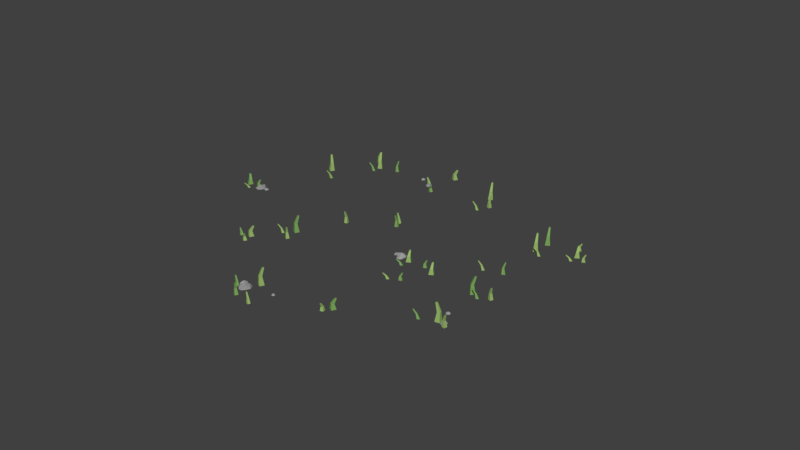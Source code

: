 # Source: Grass_001_CameronChristianson.blend  (saved by Blender 2.79.0; exported with 4.5.12 LTS)
import bpy
from mathutils import Matrix  # noqa: F401  (used for matrix-valued properties, if any)

bpy.ops.wm.read_factory_settings(use_empty=True)
scene = bpy.context.scene
scene.name = 'Scene'

# ---- collections
col_collection_1 = bpy.data.collections.new('Collection 1'); scene.collection.children.link(col_collection_1)

# ---- materials (node trees are filled in below, after node groups)
mat_grass_001 = bpy.data.materials.new('Grass_001')
mat_grass_001.alpha_threshold = 0.0
mat_grass_001.use_transparent_shadow = False
mat_grass_001.diffuse_color = (0.3072, 0.4672, 0.1417, 1.0)
mat_grass_001.specular_color = (0.5222, 1.0, 0.5034)
mat_grass_001.roughness = 0.5
mat_grass_001.specular_intensity = 0.04067
mat_grass_002 = bpy.data.materials.new('Grass_002')
mat_grass_002.alpha_threshold = 0.0
mat_grass_002.use_transparent_shadow = False
mat_grass_002.diffuse_color = (0.1933, 0.3758, 0.1045, 1.0)
mat_grass_002.specular_color = (0.5222, 1.0, 0.5034)
mat_grass_002.roughness = 0.5
mat_grass_002.specular_intensity = 0.04067
mat_rock1 = bpy.data.materials.new('Rock1')
mat_rock1.alpha_threshold = 0.0
mat_rock1.use_transparent_shadow = False
mat_rock1.diffuse_color = (0.3343, 0.3343, 0.3343, 1.0)
mat_rock1.roughness = 0.5
mat_rock1.specular_intensity = 0.1077
mat_rock2 = bpy.data.materials.new('Rock2')
mat_rock2.alpha_threshold = 0.0
mat_rock2.use_transparent_shadow = False
mat_rock2.diffuse_color = (0.2738, 0.2738, 0.2738, 1.0)
mat_rock2.roughness = 0.5
mat_rock2.specular_intensity = 0.2081

# ---- material node trees

# ---- world
world_world = bpy.data.worlds.new('World'); scene.world = world_world
world_world.color = (0.05088, 0.05088, 0.05088)
world_world.use_sun_shadow = False
world_world.sun_shadow_jitter_overblur = 0.0
world_world.cycles.sampling_method = 'MANUAL'

# ---- meshes
me_cube_011 = bpy.data.meshes.new('Cube.011')
me_cube_011.from_pydata([(17.16, -15.81, -2.741), (17.07, -15.93, -1.08e-07), (17.16, -15.33, -2.741), (17.07, -15.11, -1.08e-07), (17.64, -15.81, -2.741), (17.9, -15.93, -1.08e-07), (17.64, -15.33, -2.741), (17.9, -15.11, -1.08e-07), (17.73, -15.54, -5.216), (17.73, -15.82, -5.216), (18.01, -15.54, -5.216), (18.01, -15.82, -5.216), (4.641, 7.12, -1.942), (4.724, 7.186, 1.047e-07), (4.549, 6.789, -1.942), (4.568, 6.624, 1.047e-07), (4.311, 7.211, -1.942), (4.161, 7.342, 1.047e-07), (4.219, 6.881, -1.942), (4.005, 6.78, 1.047e-07), (4.199, 7.045, -3.694), (4.252, 7.234, -3.694), (4.011, 7.098, -3.694), (4.063, 7.287, -3.694), (5.922, -1.697, -1.476), (5.675, -1.96, 1.426e-07), (5.729, -1.514, -1.485), (5.372, -1.623, 1.426e-07), (6.101, -1.506, -1.431), (6.011, -1.657, 1.426e-07), (5.908, -1.323, -1.44), (5.708, -1.32, 1.426e-07), (6.22, -1.235, -2.767), (6.33, -1.34, -2.761), (6.323, -1.126, -2.741), (6.433, -1.23, -2.735), (4.711, -1.299, -1.942), (4.794, -1.233, 1.047e-07), (4.619, -1.63, -1.942), (4.638, -1.795, 1.047e-07), (4.38, -1.208, -1.942), (4.231, -1.077, 1.047e-07), (4.289, -1.538, -1.942), (4.075, -1.639, 1.047e-07), (4.269, -1.373, -3.694), (4.322, -1.185, -3.694), (4.08, -1.321, -3.694), (4.133, -1.132, -3.694), (23.91, -8.274, -1.662), (23.76, -8.264, 2.444e-07), (24.32, -8.019, -1.662), (24.46, -7.829, 2.444e-07), (24.16, -8.685, -1.662), (24.19, -8.964, 2.444e-07), (24.57, -8.43, -1.662), (24.89, -8.53, 2.444e-07), (24.44, -8.62, -3.162), (24.2, -8.765, -3.162), (24.58, -8.855, -3.162), (24.35, -9.001, -3.162), (18.72, -4.597, -1.177), (18.73, -4.491, 2.981e-07), (18.9, -4.892, -1.177), (19.03, -4.992, 2.981e-07), (18.43, -4.774, -1.177), (18.23, -4.791, 2.981e-07), (18.61, -5.068, -1.177), (18.53, -5.292, 2.981e-07), (18.47, -4.968, -2.24), (18.37, -4.8, -2.24), (18.31, -5.069, -2.24), (18.21, -4.901, -2.24), (21.98, -4.207, -0.8949), (21.73, -4.469, 3.211e-07), (21.78, -4.024, -0.9006), (21.43, -4.133, 3.211e-07), (22.16, -4.015, -0.8676), (22.07, -4.166, 3.211e-07), (21.96, -3.832, -0.8733), (21.76, -3.83, 3.211e-07), (22.28, -3.745, -1.677), (22.39, -3.849, -1.674), (22.38, -3.635, -1.662), (22.49, -3.74, -1.659), (-2.588, 22.65, -0.8949), (-2.835, 22.39, 2.972e-07), (-2.781, 22.83, -0.9006), (-3.138, 22.73, 2.972e-07), (-2.409, 22.84, -0.8676), (-2.499, 22.69, 2.972e-07), (-2.602, 23.03, -0.8733), (-2.802, 23.03, 2.972e-07), (-2.29, 23.11, -1.677), (-2.18, 23.01, -1.674), (-2.188, 23.22, -1.662), (-2.077, 23.12, -1.659), (-4.4, 21.97, -1.177), (-4.391, 22.07, 2.742e-07), (-4.224, 21.67, -1.177), (-4.091, 21.57, 2.742e-07), (-4.694, 21.79, -1.177), (-4.892, 21.77, 2.742e-07), (-4.518, 21.49, -1.177), (-4.592, 21.27, 2.742e-07), (-4.651, 21.59, -2.24), (-4.751, 21.76, -2.24), (-4.819, 21.49, -2.24), (-4.919, 21.66, -2.24), (-3.322, 21.23, -1.662), (-3.471, 21.24, 2.32e-07), (-2.91, 21.49, -1.662), (-2.771, 21.67, 2.32e-07), (-3.066, 20.82, -1.662), (-3.037, 20.54, 2.32e-07), (-2.655, 21.07, -1.662), (-2.336, 20.97, 2.32e-07), (-2.792, 20.88, -3.162), (-3.027, 20.74, -3.162), (-2.646, 20.65, -3.162), (-2.881, 20.5, -3.162), (-0.6752, 14.4, -2.741), (-0.825, 14.41, 1.578e-07), (-0.2638, 14.66, -2.741), (-0.1247, 14.85, 1.578e-07), (-0.4198, 13.99, -2.741), (-0.3902, 13.71, 1.578e-07), (-0.008432, 14.25, -2.741), (0.3101, 14.15, 1.578e-07), (-0.1458, 14.06, -5.216), (-0.3809, 13.91, -5.216), (0.0001163, 13.82, -5.216), (-0.235, 13.68, -5.216), (-2.573, 15.45, -1.942), (-2.565, 15.56, 2.273e-07), (-2.397, 15.16, -1.942), (-2.265, 15.06, 2.273e-07), (-2.868, 15.27, -1.942), (-3.065, 15.26, 2.273e-07), (-2.691, 14.98, -1.942), (-2.765, 14.76, 2.273e-07), (-2.824, 15.08, -3.694), (-2.925, 15.25, -3.694), (-2.992, 14.98, -3.694), (-3.093, 15.15, -3.694), (-0.7663, 16.54, -1.476), (-0.6066, 16.21, 2.653e-07), (-1.005, 16.42, -1.485), (-1.028, 16.05, 2.653e-07), (-0.883, 16.77, -1.431), (-0.7733, 16.63, 2.653e-07), (-1.122, 16.65, -1.44), (-1.194, 16.47, 2.653e-07), (-1.095, 16.98, -2.767), (-0.9588, 17.04, -2.761), (-1.162, 17.11, -2.741), (-1.026, 17.18, -2.735), (-18.61, 18.33, -1.476), (-18.85, 18.07, 1.696e-07), (-18.8, 18.51, -1.485), (-19.16, 18.4, 1.696e-07), (-18.43, 18.52, -1.431), (-18.52, 18.37, 1.696e-07), (-18.62, 18.7, -1.44), (-18.82, 18.71, 1.696e-07), (-18.31, 18.79, -2.767), (-18.2, 18.69, -2.761), (-18.21, 18.9, -2.741), (-18.1, 18.8, -2.735), (-21.01, 18.18, -1.942), (-21.01, 18.29, 1.317e-07), (-20.84, 17.89, -1.942), (-20.71, 17.78, 1.317e-07), (-21.31, 18.0, -1.942), (-21.51, 17.99, 1.317e-07), (-21.13, 17.71, -1.942), (-21.21, 17.48, 1.317e-07), (-21.26, 17.81, -3.694), (-21.37, 17.98, -3.694), (-21.43, 17.71, -3.694), (-21.53, 17.88, -3.694), (-18.2, 15.17, -2.741), (-18.35, 15.18, 6.215e-08), (-17.78, 15.43, -2.741), (-17.64, 15.62, 6.215e-08), (-17.94, 14.76, -2.741), (-17.91, 14.48, 6.215e-08), (-17.53, 15.01, -2.741), (-17.21, 14.91, 6.215e-08), (-17.67, 14.83, -5.216), (-17.9, 14.68, -5.216), (-17.52, 14.59, -5.216), (-17.76, 14.44, -5.216), (-23.05, 3.091, -1.662), (-23.2, 3.101, 1.406e-07), (-22.64, 3.346, -1.662), (-22.5, 3.536, 1.406e-07), (-22.79, 2.679, -1.662), (-22.76, 2.401, 1.406e-07), (-22.38, 2.935, -1.662), (-22.06, 2.835, 1.406e-07), (-22.52, 2.745, -3.162), (-22.75, 2.599, -3.162), (-22.37, 2.51, -3.162), (-22.61, 2.364, -3.162), (-23.03, 4.488, -1.177), (-22.95, 4.555, 1.828e-07), (-23.13, 4.158, -1.177), (-23.11, 3.992, 1.828e-07), (-23.36, 4.58, -1.177), (-23.51, 4.711, 1.828e-07), (-23.46, 4.249, -1.177), (-23.67, 4.148, 1.828e-07), (-23.48, 4.414, -2.24), (-23.42, 4.603, -2.24), (-23.66, 4.466, -2.24), (-23.61, 4.655, -2.24), (-23.04, 15.29, -1.476), (-23.29, 15.03, 1.426e-07), (-23.23, 15.47, -1.485), (-23.59, 15.36, 1.426e-07), (-22.86, 15.48, -1.431), (-22.95, 15.33, 1.426e-07), (-23.05, 15.66, -1.44), (-23.25, 15.67, 1.426e-07), (-22.74, 15.75, -2.767), (-22.63, 15.65, -2.761), (-22.64, 15.86, -2.741), (-22.53, 15.76, -2.735), (-8.003, -4.269, -0.8949), (-7.91, -4.618, 2.146e-07), (-8.26, -4.337, -0.9006), (-8.356, -4.698, 2.146e-07), (-8.071, -4.016, -0.8676), (-7.99, -4.172, 2.146e-07), (-8.328, -4.084, -0.8733), (-8.436, -4.252, 2.146e-07), (-8.238, -3.772, -1.677), (-8.091, -3.734, -1.674), (-8.277, -3.628, -1.662), (-8.13, -3.589, -1.659), (-8.48, -7.92, -1.177), (-8.565, -7.857, 1.978e-07), (-8.137, -7.925, -1.177), (-7.981, -7.866, 1.978e-07), (-8.485, -8.263, -1.177), (-8.574, -8.44, 1.978e-07), (-8.142, -8.268, -1.177), (-7.991, -8.45, 1.978e-07), (-8.297, -8.329, -2.24), (-8.493, -8.325, -2.24), (-8.3, -8.524, -2.24), (-8.496, -8.521, -2.24), (-7.181, -5.643, -1.662), (-7.269, -5.765, 1.495e-07), (-7.181, -5.158, -1.662), (-7.269, -4.94, 1.495e-07), (-6.697, -5.643, -1.662), (-6.445, -5.765, 1.495e-07), (-6.697, -5.158, -1.662), (-6.445, -4.94, 1.495e-07), (-6.609, -5.375, -3.162), (-6.609, -5.652, -3.162), (-6.332, -5.375, -3.162), (-6.332, -5.652, -3.162), (-10.44, -9.68, -1.662), (-10.53, -9.802, 1.788e-07), (-10.44, -9.196, -1.662), (-10.53, -8.977, 1.788e-07), (-9.954, -9.68, -1.662), (-9.701, -9.802, 1.788e-07), (-9.954, -9.196, -1.662), (-9.701, -8.977, 1.788e-07), (-9.865, -9.412, -3.162), (-9.865, -9.689, -3.162), (-9.589, -9.412, -3.162), (-9.589, -9.689, -3.162), (-12.91, -4.894, -1.177), (-13.0, -4.831, 2.107e-07), (-12.57, -4.9, -1.177), (-12.41, -4.84, 2.107e-07), (-12.92, -5.237, -1.177), (-13.01, -5.415, 2.107e-07), (-12.58, -5.242, -1.177), (-12.42, -5.424, 2.107e-07), (-12.73, -5.303, -2.24), (-12.93, -5.3, -2.24), (-12.73, -5.499, -2.24), (-12.93, -5.496, -2.24), (-12.54, -2.992, -0.8949), (-12.45, -3.341, 2.337e-07), (-12.8, -3.06, -0.9006), (-12.89, -3.421, 2.337e-07), (-12.61, -2.739, -0.8676), (-12.53, -2.895, 2.337e-07), (-12.87, -2.807, -0.8733), (-12.97, -2.976, 2.337e-07), (-12.78, -2.495, -1.677), (-12.63, -2.457, -1.674), (-12.81, -2.351, -1.662), (-12.67, -2.312, -1.659), (-22.91, -9.324, -1.476), (-22.82, -9.673, 3.069e-07), (-23.17, -9.391, -1.485), (-23.26, -9.753, 3.069e-07), (-22.98, -9.071, -1.431), (-22.9, -9.227, 3.069e-07), (-23.23, -9.138, -1.44), (-23.34, -9.307, 3.069e-07), (-23.14, -8.827, -2.767), (-23.0, -8.789, -2.761), (-23.18, -8.682, -2.741), (-23.04, -8.644, -2.735), (-24.62, -13.12, -1.942), (-24.64, -13.01, 2.926e-07), (-24.35, -13.34, -1.942), (-24.2, -13.39, 2.926e-07), (-24.84, -13.38, -1.942), (-25.02, -13.46, 2.926e-07), (-24.58, -13.6, -1.942), (-24.57, -13.84, 2.926e-07), (-24.73, -13.55, -3.694), (-24.88, -13.42, -3.694), (-24.86, -13.7, -3.694), (-25.01, -13.57, -3.694), (-23.13, -12.78, -2.741), (-23.04, -12.9, 2.231e-07), (-23.58, -12.61, -2.741), (-23.82, -12.62, 2.231e-07), (-22.96, -12.32, -2.741), (-22.76, -12.12, 2.231e-07), (-23.42, -12.16, -2.741), (-23.54, -11.84, 2.231e-07), (-23.19, -12.15, -5.216), (-22.93, -12.24, -5.216), (-23.09, -11.89, -5.216), (-22.83, -11.98, -5.216), (-15.21, -15.96, -2.741), (-15.36, -15.91, 1.713e-07), (-14.75, -15.81, -2.741), (-14.57, -15.66, 1.713e-07), (-15.06, -16.42, -2.741), (-15.1, -16.7, 1.713e-07), (-14.6, -16.27, -2.741), (-14.32, -16.44, 1.713e-07), (-14.78, -16.42, -5.216), (-15.05, -16.51, -5.216), (-14.7, -16.68, -5.216), (-14.96, -16.77, -5.216), (-16.05, -18.71, -1.942), (-16.06, -18.61, 2.498e-07), (-15.84, -18.98, -1.942), (-15.7, -19.06, 2.498e-07), (-16.32, -18.92, -1.942), (-16.52, -18.97, 2.498e-07), (-16.11, -19.19, -1.942), (-16.16, -19.42, 2.498e-07), (-16.25, -19.11, -3.694), (-16.38, -18.96, -3.694), (-16.41, -19.23, -3.694), (-16.53, -19.08, -3.694), (-15.94, -16.88, -1.476), (-15.84, -17.23, 2.878e-07), (-16.19, -16.95, -1.485), (-16.29, -17.31, 2.878e-07), (-16.0, -16.63, -1.431), (-15.92, -16.78, 2.878e-07), (-16.26, -16.69, -1.44), (-16.37, -16.86, 2.878e-07), (-16.17, -16.38, -2.767), (-16.03, -16.34, -2.761), (-16.21, -16.24, -2.741), (-16.06, -16.2, -2.735), (-2.15, -29.82, -0.8949), (-2.058, -30.17, 5.551e-08), (-2.407, -29.89, -0.9006), (-2.503, -30.25, 5.551e-08), (-2.218, -29.57, -0.8676), (-2.138, -29.72, 5.551e-08), (-2.475, -29.63, -0.8733), (-2.583, -29.8, 5.551e-08), (-2.386, -29.32, -1.677), (-2.239, -29.28, -1.674), (-2.424, -29.18, -1.662), (-2.278, -29.14, -1.659), (-2.522, -31.72, -1.177), (-2.608, -31.66, 3.252e-08), (-2.18, -31.73, -1.177), (-2.024, -31.67, 3.252e-08), (-2.528, -32.06, -1.177), (-2.617, -32.24, 3.252e-08), (-2.185, -32.07, -1.177), (-2.033, -32.25, 3.252e-08), (-2.339, -32.13, -2.24), (-2.535, -32.13, -2.24), (-2.342, -32.33, -2.24), (-2.538, -32.32, -2.24), (-1.329, -31.19, -1.662), (-1.417, -31.32, -9.651e-09), (-1.329, -30.71, -1.662), (-1.417, -30.49, -9.651e-09), (-0.845, -31.19, -1.662), (-0.5924, -31.32, -9.651e-09), (-0.845, -30.71, -1.662), (-0.5924, -30.49, -9.651e-09), (-0.7565, -30.93, -3.162), (-0.7565, -31.2, -3.162), (-0.4798, -30.93, -3.162), (-0.4798, -31.2, -3.162), (2.084, -26.44, -2.741), (1.996, -26.57, -1.428e-07), (2.084, -25.96, -2.741), (1.996, -25.74, -1.428e-07), (2.568, -26.44, -2.741), (2.821, -26.57, -1.428e-07), (2.568, -25.96, -2.741), (2.821, -25.74, -1.428e-07), (2.657, -26.18, -5.216), (2.657, -26.45, -5.216), (2.933, -26.18, -5.216), (2.933, -26.45, -5.216), (-8.455, -19.9, -1.942), (-8.541, -19.84, 1.902e-07), (-8.113, -19.9, -1.942), (-7.957, -19.85, 1.902e-07), (-8.461, -20.24, -1.942), (-8.55, -20.42, 1.902e-07), (-8.118, -20.25, -1.942), (-7.966, -20.43, 1.902e-07), (-8.272, -20.31, -3.694), (-8.468, -20.3, -3.694), (-8.275, -20.5, -3.694), (-8.471, -20.5, -3.694), (-7.386, -16.8, -1.476), (-7.294, -17.15, 2.158e-07), (-7.643, -16.86, -1.485), (-7.739, -17.23, 2.158e-07), (-7.454, -16.54, -1.431), (-7.374, -16.7, 2.158e-07), (-7.711, -16.61, -1.44), (-7.82, -16.78, 2.158e-07), (-7.622, -16.3, -2.767), (-7.475, -16.26, -2.761), (-7.661, -16.16, -2.741), (-7.514, -16.12, -2.735), (-1.449, -24.87, -1.476), (-1.356, -25.22, -1.172e-08), (-1.706, -24.93, -1.485), (-1.802, -25.3, -1.172e-08), (-1.517, -24.61, -1.431), (-1.436, -24.77, -1.172e-08), (-1.774, -24.68, -1.44), (-1.882, -24.85, -1.172e-08), (-1.684, -24.37, -2.767), (-1.537, -24.33, -2.761), (-1.723, -24.23, -2.741), (-1.576, -24.19, -2.735), (1.08, -31.01, -1.177), (0.9943, -30.95, 1.205e-08), (1.423, -31.02, -1.177), (1.578, -30.96, 1.205e-08), (1.074, -31.36, -1.177), (0.9851, -31.53, 1.205e-08), (1.417, -31.36, -1.177), (1.569, -31.54, 1.205e-08), (1.263, -31.42, -2.24), (1.067, -31.42, -2.24), (1.26, -31.62, -2.24), (1.064, -31.62, -2.24), (-0.3059, -24.7, -2.741), (-0.3934, -24.82, -1.192e-07), (-0.3059, -24.21, -2.741), (-0.3934, -23.99, -1.192e-07), (0.1784, -24.7, -2.741), (0.4309, -24.82, -1.192e-07), (0.1784, -24.21, -2.741), (0.4309, -23.99, -1.192e-07), (0.2669, -24.43, -5.216), (0.2669, -24.7, -5.216), (0.5436, -24.43, -5.216), (0.5436, -24.7, -5.216), (13.79, -15.62, -1.942), (13.68, -15.64, -2.696e-08), (14.03, -15.38, -1.942), (14.1, -15.23, -2.696e-08), (14.03, -15.86, -1.942), (14.09, -16.05, -2.696e-08), (14.27, -15.62, -1.942), (14.51, -15.64, -2.696e-08), (14.21, -15.78, -3.694), (14.07, -15.91, -3.694), (14.34, -15.92, -3.694), (14.2, -16.05, -3.694), (13.02, -13.54, -1.476), (13.12, -13.89, 1.096e-08), (12.77, -13.6, -1.485), (12.67, -13.97, 1.096e-08), (12.96, -13.28, -1.431), (13.04, -13.44, 1.096e-08), (12.7, -13.35, -1.44), (12.59, -13.52, 1.096e-08), (12.79, -13.04, -2.767), (12.94, -13.0, -2.761), (12.75, -12.9, -2.741), (12.9, -12.86, -2.735), (25.78, 6.759, -1.476), (25.87, 6.411, -1.478e-07), (25.52, 6.692, -1.485), (25.42, 6.331, -1.478e-07), (25.71, 7.013, -1.431), (25.79, 6.856, -1.478e-07), (25.45, 6.945, -1.44), (25.34, 6.776, -1.478e-07), (25.54, 7.256, -2.767), (25.69, 7.295, -2.761), (25.5, 7.401, -2.741), (25.65, 7.44, -2.735), (25.73, 2.537, -1.942), (25.65, 2.6, -1.858e-07), (26.08, 2.531, -1.942), (26.23, 2.591, -1.858e-07), (25.73, 2.194, -1.942), (25.64, 2.016, -1.858e-07), (26.07, 2.189, -1.942), (26.22, 2.007, -1.858e-07), (25.92, 2.128, -3.694), (25.72, 2.131, -3.694), (25.91, 1.932, -3.694), (25.72, 1.935, -3.694), (26.6, 5.386, -2.741), (26.51, 5.264, -2.553e-07), (26.6, 5.87, -2.741), (26.51, 6.089, -2.553e-07), (27.08, 5.386, -2.741), (27.33, 5.264, -2.553e-07), (27.08, 5.87, -2.741), (27.33, 6.089, -2.553e-07), (27.17, 5.654, -5.216), (27.17, 5.377, -5.216), (27.45, 5.654, -5.216), (27.45, 5.377, -5.216), (24.29, 13.76, -2.741), (24.28, 13.61, -3.103e-07), (24.04, 14.17, -2.741), (23.85, 14.31, -3.103e-07), (24.7, 14.01, -2.741), (24.98, 14.03, -3.103e-07), (24.45, 14.42, -2.741), (24.56, 14.74, -3.103e-07), (24.64, 14.28, -5.216), (24.78, 14.05, -5.216), (24.88, 14.43, -5.216), (25.02, 14.19, -5.216), (28.94, 6.392, -1.942), (28.83, 6.401, -2.465e-07), (29.24, 6.565, -1.942), (29.34, 6.696, -2.465e-07), (29.11, 6.096, -1.942), (29.13, 5.898, -2.465e-07), (29.41, 6.269, -1.942), (29.63, 6.193, -2.465e-07), (29.31, 6.137, -3.694), (29.14, 6.038, -3.694), (29.41, 5.968, -3.694), (29.24, 5.869, -3.694), (21.18, 13.74, -1.476), (21.44, 13.49, -2.028e-07), (20.99, 13.55, -1.485), (21.1, 13.19, -2.028e-07), (20.99, 13.92, -1.431), (21.14, 13.83, -2.028e-07), (20.8, 13.73, -1.44), (20.8, 13.53, -2.028e-07), (20.72, 14.05, -2.767), (20.82, 14.15, -2.761), (20.61, 14.15, -2.741), (20.72, 14.26, -2.735), (14.79, 27.08, -0.8949), (15.05, 26.83, 2.352e-07), (14.61, 26.89, -0.9006), (14.71, 26.53, 2.352e-07), (14.6, 27.26, -0.8676), (14.75, 27.17, 2.352e-07), (14.42, 27.07, -0.8733), (14.41, 26.87, 2.352e-07), (14.33, 27.38, -1.677), (14.44, 27.49, -1.674), (14.22, 27.48, -1.662), (14.33, 27.59, -1.659), (15.14, 25.34, -1.177), (15.04, 25.35, 2.122e-07), (15.44, 25.51, -1.177), (15.54, 25.64, 2.122e-07), (15.32, 25.04, -1.177), (15.33, 24.84, 2.122e-07), (15.61, 25.21, -1.177), (15.84, 25.14, 2.122e-07), (15.51, 25.08, -2.24), (15.34, 24.98, -2.24), (15.61, 24.91, -2.24), (15.44, 24.81, -2.24), (16.11, 26.63, -1.662), (16.1, 26.48, 1.7e-07), (15.86, 27.05, -1.662), (15.67, 27.19, 1.7e-07), (16.53, 26.88, -1.662), (16.81, 26.91, 1.7e-07), (16.28, 27.3, -1.662), (16.38, 27.62, 1.7e-07), (16.46, 27.16, -3.162), (16.61, 26.92, -3.162), (16.7, 27.3, -3.162), (16.84, 27.07, -3.162), (-17.69, 17.01, -0.1669), (-18.64, 17.23, -0.1669), (-18.42, 18.18, -0.1669), (-17.47, 17.96, -0.1669), (-18.05, 17.6, 0.07047), (-18.05, 17.6, -1.153), (-17.78, 17.16, 0.02703), (-17.34, 17.43, -0.1436), (-17.78, 17.16, -0.6917), (-18.22, 16.88, -0.1436), (-18.49, 17.32, 0.02703), (-18.49, 17.32, -0.6917), (-18.77, 17.76, -0.1436), (-18.33, 18.04, 0.02703), (-18.33, 18.04, -0.6917), (-17.89, 18.31, -0.1436), (-17.61, 17.87, 0.02703), (-17.61, 17.87, -0.6917), (-17.52, 17.47, -0.006755), (-17.52, 17.47, -0.4601), (-18.18, 17.07, -0.006755), (-18.18, 17.07, -0.4601), (-17.93, 18.13, -0.006755), (-17.93, 18.13, -0.4601), (-18.58, 17.72, -0.006755), (-18.58, 17.72, -0.4601), (-20.15, 12.24, -0.03009), (-20.64, 12.27, -0.01142), (-20.55, 12.69, -0.007667), (-20.08, 12.63, -0.01922), (-20.36, 12.45, 0.0916), (-20.37, 12.44, -0.4539), (-20.2, 12.29, 0.06033), (-20.0, 12.43, -0.01859), (-20.21, 12.29, -0.2593), (-20.42, 12.15, -0.01067), (-20.57, 12.31, 0.07531), (-20.57, 12.31, -0.2453), (-20.7, 12.5, 0.002791), (-20.5, 12.62, 0.07858), (-20.51, 12.62, -0.2427), (-20.3, 12.76, -0.001365), (-20.15, 12.58, 0.06846), (-20.16, 12.57, -0.2499), (-20.08, 12.44, 0.04451), (-20.09, 12.43, -0.1557), (-20.4, 12.23, 0.05273), (-20.41, 12.22, -0.1486), (-20.32, 12.67, 0.06056), (-20.32, 12.67, -0.1416), (-20.62, 12.48, 0.06344), (-20.62, 12.48, -0.139), (-18.72, 16.07, -0.302), (-19.91, 16.62, -0.2844), (-19.7, 18.1, -0.1956), (-18.5, 17.74, -0.1493), (-19.2, 17.2, 0.02561), (-19.13, 17.17, -1.629), (-18.76, 16.27, 0.05969), (-18.25, 16.62, -0.1593), (-18.86, 16.31, -1.102), (-19.54, 16.1, -0.387), (-19.76, 16.64, -0.03806), (-19.68, 16.77, -1.079), (-20.1, 17.45, -0.1848), (-19.56, 17.85, 0.01147), (-19.53, 17.87, -0.9287), (-18.95, 18.38, -0.08764), (-18.6, 17.56, 0.06484), (-18.71, 17.57, -0.8494), (-18.41, 16.72, 0.008659), (-18.54, 16.72, -0.5799), (-19.38, 16.28, -0.1023), (-19.43, 16.29, -0.8633), (-19.02, 18.06, 0.01964), (-19.02, 18.12, -0.5294), (-19.84, 17.3, -0.07799), (-19.82, 17.41, -0.6055), (-23.69, -13.78, 0.004851), (-24.2, -13.15, 0.004851), (-23.58, -12.64, 0.004851), (-23.07, -13.27, 0.004851), (-23.63, -13.21, 0.2013), (-23.63, -13.21, -0.8111), (-23.68, -13.64, 0.1653), (-23.25, -13.68, 0.02417), (-23.68, -13.64, -0.4293), (-24.11, -13.59, 0.02417), (-24.06, -13.17, 0.1653), (-24.06, -13.17, -0.4293), (-24.02, -12.74, 0.02417), (-23.59, -12.78, 0.1653), (-23.59, -12.78, -0.4293), (-23.16, -12.83, 0.02417), (-23.21, -13.26, 0.1653), (-23.21, -13.26, -0.4293), (-23.35, -13.56, 0.1374), (-23.35, -13.56, -0.2377), (-23.98, -13.49, 0.1374), (-23.98, -13.49, -0.2377), (-23.29, -12.93, 0.1374), (-23.29, -12.93, -0.2377), (-23.92, -12.86, 0.1374), (-23.92, -12.86, -0.2377), (-21.18, -13.85, -0.1811), (-21.52, -13.43, -0.1811), (-21.1, -13.09, -0.1811), (-20.76, -13.51, -0.1811), (-21.14, -13.47, -0.04976), (-21.14, -13.47, -0.7266), (-21.17, -13.76, -0.07378), (-20.88, -13.79, -0.1681), (-21.17, -13.76, -0.4713), (-21.46, -13.73, -0.1681), (-21.43, -13.44, -0.07378), (-21.43, -13.44, -0.4713), (-21.4, -13.16, -0.1681), (-21.11, -13.19, -0.07378), (-21.11, -13.19, -0.4713), (-20.83, -13.22, -0.1681), (-20.85, -13.5, -0.07378), (-20.85, -13.5, -0.4713), (-20.95, -13.71, -0.09247), (-20.95, -13.71, -0.3432), (-21.37, -13.66, -0.09247), (-21.37, -13.66, -0.3432), (-20.91, -13.28, -0.09247), (-20.91, -13.28, -0.3432), (-21.33, -13.24, -0.09247), (-21.33, -13.24, -0.3432), (21.24, -4.712, 0.004851), (20.45, -4.528, 0.004851), (20.63, -3.739, 0.004851), (21.42, -3.924, 0.004851), (20.93, -4.226, 0.2013), (20.93, -4.226, -0.8111), (21.16, -4.591, 0.1653), (21.52, -4.364, 0.02417), (21.16, -4.591, -0.4293), (20.79, -4.817, 0.02417), (20.57, -4.452, 0.1653), (20.57, -4.452, -0.4293), (20.34, -4.087, 0.02417), (20.71, -3.861, 0.1653), (20.71, -3.861, -0.4293), (21.07, -3.634, 0.02417), (21.3, -3.999, 0.1653), (21.3, -3.999, -0.4293), (21.37, -4.328, 0.1374), (21.37, -4.328, -0.2377), (20.83, -4.664, 0.1374), (20.83, -4.664, -0.2377), (21.04, -3.788, 0.1374), (21.04, -3.788, -0.2377), (20.5, -4.123, 0.1374), (20.5, -4.123, -0.2377), (23.27, -3.228, -0.1811), (22.74, -3.105, -0.1811), (22.86, -2.577, -0.1811), (23.39, -2.701, -0.1811), (23.06, -2.903, -0.04976), (23.06, -2.903, -0.7266), (23.22, -3.147, -0.07378), (23.46, -2.995, -0.1681), (23.22, -3.147, -0.4713), (22.97, -3.298, -0.1681), (22.82, -3.054, -0.07378), (22.82, -3.054, -0.4713), (22.67, -2.81, -0.1681), (22.91, -2.659, -0.07378), (22.91, -2.659, -0.4713), (23.16, -2.507, -0.1681), (23.31, -2.751, -0.07378), (23.31, -2.751, -0.4713), (23.36, -2.971, -0.09247), (23.36, -2.971, -0.3432), (23.0, -3.196, -0.09247), (23.0, -3.196, -0.3432), (23.13, -2.61, -0.09247), (23.13, -2.61, -0.3432), (22.77, -2.834, -0.09247), (22.77, -2.834, -0.3432), (14.52, 23.2, -0.02509), (13.99, 23.33, -0.02509), (14.11, 23.86, -0.02509), (14.64, 23.73, -0.02509), (14.31, 23.53, 0.1067), (14.31, 23.53, -0.5724), (14.46, 23.28, 0.08255), (14.71, 23.44, -0.01213), (14.46, 23.28, -0.3164), (14.22, 23.13, -0.01213), (14.07, 23.38, 0.08255), (14.07, 23.38, -0.3164), (13.92, 23.62, -0.01213), (14.16, 23.77, 0.08255), (14.16, 23.77, -0.3164), (14.41, 23.93, -0.01213), (14.56, 23.68, 0.08255), (14.56, 23.68, -0.3164), (14.61, 23.46, 0.0638), (14.61, 23.46, -0.1878), (14.24, 23.23, 0.0638), (14.24, 23.23, -0.1878), (14.38, 23.82, 0.0638), (14.38, 23.82, -0.1878), (14.02, 23.6, 0.0638), (14.02, 23.6, -0.1878), (15.88, 24.2, -0.1498), (15.52, 24.28, -0.1498), (15.61, 24.63, -0.1498), (15.96, 24.55, -0.1498), (15.74, 24.42, -0.06172), (15.74, 24.42, -0.5157), (15.84, 24.25, -0.07784), (16.01, 24.35, -0.1411), (15.84, 24.25, -0.3445), (15.68, 24.15, -0.1411), (15.58, 24.31, -0.07784), (15.58, 24.31, -0.3445), (15.48, 24.48, -0.1411), (15.64, 24.58, -0.07784), (15.64, 24.58, -0.3445), (15.8, 24.68, -0.1411), (15.91, 24.52, -0.07784), (15.91, 24.52, -0.3445), (15.94, 24.37, -0.09038), (15.94, 24.37, -0.2586), (15.7, 24.22, -0.09038), (15.7, 24.22, -0.2586), (15.79, 24.61, -0.09038), (15.79, 24.61, -0.2586), (15.55, 24.46, -0.09038), (15.55, 24.46, -0.2586), (14.9, 23.69, -0.319), (13.91, 24.15, -0.3044), (14.08, 25.38, -0.2309), (15.08, 25.07, -0.1925), (14.5, 24.62, -0.0476), (14.56, 24.6, -1.418), (14.86, 23.85, -0.01936), (15.28, 24.15, -0.2008), (14.78, 23.89, -0.982), (14.21, 23.72, -0.3894), (14.04, 24.17, -0.1003), (14.1, 24.27, -0.9625), (13.75, 24.83, -0.2219), (14.2, 25.16, -0.05931), (14.23, 25.18, -0.8383), (14.7, 25.6, -0.1414), (15.0, 24.92, -0.0151), (14.91, 24.94, -0.7726), (15.15, 24.23, -0.06164), (15.05, 24.23, -0.5493), (14.35, 23.86, -0.1536), (14.31, 23.87, -0.7841), (14.65, 25.34, -0.05254), (14.65, 25.39, -0.5074), (13.97, 24.71, -0.1334), (13.98, 24.8, -0.5705), (-4.976, -4.364, -0.3278), (-5.992, -4.8, -0.3278), (-6.652, -3.662, -0.1503), (-5.412, -3.349, -0.3278), (-5.702, -4.074, 0.155), (-5.757, -4.099, -1.446), (-5.158, -4.292, 0.05967), (-4.941, -3.748, -0.2912), (-5.213, -4.316, -0.8852), (-5.375, -4.836, -0.2912), (-5.919, -4.619, 0.05967), (-5.974, -4.643, -0.8599), (-6.678, -4.11, -0.1377), (-6.52, -3.715, 0.09167), (-6.52, -3.715, -0.5896), (-6.362, -3.319, -0.1377), (-5.485, -3.53, 0.05967), (-5.474, -3.364, -1.051), (-5.138, -3.832, -0.01451), (-5.127, -3.666, -0.7422), (-5.46, -4.638, -0.01451), (-5.515, -4.662, -0.591), (-6.3, -3.463, 0.03776), (-6.3, -3.463, -0.4188), (-6.534, -4.049, 0.03776), (-6.534, -4.049, -0.4188), (-5.622, -3.145, -0.2872), (-5.339, -2.754, -0.3317), (-4.788, -3.197, -0.1713), (-5.157, -3.526, -0.2523), (-5.184, -3.121, -0.01588), (-5.206, -3.11, -0.8599), (-5.522, -3.141, -0.0878), (-5.439, -3.426, -0.2319), (-5.526, -3.123, -0.5872), (-5.617, -2.857, -0.3116), (-5.312, -2.85, -0.12), (-5.325, -2.838, -0.6064), (-4.908, -2.99, -0.1846), (-4.848, -3.194, -0.04572), (-4.87, -3.203, -0.4022), (-4.851, -3.419, -0.1647), (-5.159, -3.425, -0.05276), (-5.13, -3.505, -0.6243), (-5.367, -3.345, -0.0908), (-5.335, -3.425, -0.464), (-5.516, -2.928, -0.1588), (-5.514, -2.909, -0.4659), (-4.899, -3.359, -0.07356), (-4.91, -3.365, -0.3093), (-4.944, -3.041, -0.08953), (-4.977, -3.052, -0.3367)], [], [(0, 1, 3, 2), (2, 3, 7, 6), (6, 7, 5, 4), (4, 5, 1, 0), (2, 6, 10, 8), (7, 3, 1, 5), (8, 10, 11, 9), (0, 2, 8, 9), (6, 4, 11, 10), (4, 0, 9, 11), (12, 13, 15, 14), (14, 15, 19, 18), (18, 19, 17, 16), (16, 17, 13, 12), (14, 18, 22, 20), (19, 15, 13, 17), (20, 22, 23, 21), (12, 14, 20, 21), (18, 16, 23, 22), (16, 12, 21, 23), (24, 25, 27, 26), (26, 27, 31, 30), (30, 31, 29, 28), (28, 29, 25, 24), (26, 30, 34, 32), (31, 27, 25, 29), (32, 34, 35, 33), (24, 26, 32, 33), (30, 28, 35, 34), (28, 24, 33, 35), (36, 37, 39, 38), (38, 39, 43, 42), (42, 43, 41, 40), (40, 41, 37, 36), (38, 42, 46, 44), (43, 39, 37, 41), (44, 46, 47, 45), (36, 38, 44, 45), (42, 40, 47, 46), (40, 36, 45, 47), (48, 49, 51, 50), (50, 51, 55, 54), (54, 55, 53, 52), (52, 53, 49, 48), (50, 54, 58, 56), (55, 51, 49, 53), (56, 58, 59, 57), (48, 50, 56, 57), (54, 52, 59, 58), (52, 48, 57, 59), (60, 61, 63, 62), (62, 63, 67, 66), (66, 67, 65, 64), (64, 65, 61, 60), (62, 66, 70, 68), (67, 63, 61, 65), (68, 70, 71, 69), (60, 62, 68, 69), (66, 64, 71, 70), (64, 60, 69, 71), (72, 73, 75, 74), (74, 75, 79, 78), (78, 79, 77, 76), (76, 77, 73, 72), (74, 78, 82, 80), (79, 75, 73, 77), (80, 82, 83, 81), (72, 74, 80, 81), (78, 76, 83, 82), (76, 72, 81, 83), (84, 85, 87, 86), (86, 87, 91, 90), (90, 91, 89, 88), (88, 89, 85, 84), (86, 90, 94, 92), (91, 87, 85, 89), (92, 94, 95, 93), (84, 86, 92, 93), (90, 88, 95, 94), (88, 84, 93, 95), (96, 97, 99, 98), (98, 99, 103, 102), (102, 103, 101, 100), (100, 101, 97, 96), (98, 102, 106, 104), (103, 99, 97, 101), (104, 106, 107, 105), (96, 98, 104, 105), (102, 100, 107, 106), (100, 96, 105, 107), (108, 109, 111, 110), (110, 111, 115, 114), (114, 115, 113, 112), (112, 113, 109, 108), (110, 114, 118, 116), (115, 111, 109, 113), (116, 118, 119, 117), (108, 110, 116, 117), (114, 112, 119, 118), (112, 108, 117, 119), (120, 121, 123, 122), (122, 123, 127, 126), (126, 127, 125, 124), (124, 125, 121, 120), (122, 126, 130, 128), (127, 123, 121, 125), (128, 130, 131, 129), (120, 122, 128, 129), (126, 124, 131, 130), (124, 120, 129, 131), (132, 133, 135, 134), (134, 135, 139, 138), (138, 139, 137, 136), (136, 137, 133, 132), (134, 138, 142, 140), (139, 135, 133, 137), (140, 142, 143, 141), (132, 134, 140, 141), (138, 136, 143, 142), (136, 132, 141, 143), (144, 145, 147, 146), (146, 147, 151, 150), (150, 151, 149, 148), (148, 149, 145, 144), (146, 150, 154, 152), (151, 147, 145, 149), (152, 154, 155, 153), (144, 146, 152, 153), (150, 148, 155, 154), (148, 144, 153, 155), (156, 157, 159, 158), (158, 159, 163, 162), (162, 163, 161, 160), (160, 161, 157, 156), (158, 162, 166, 164), (163, 159, 157, 161), (164, 166, 167, 165), (156, 158, 164, 165), (162, 160, 167, 166), (160, 156, 165, 167), (168, 169, 171, 170), (170, 171, 175, 174), (174, 175, 173, 172), (172, 173, 169, 168), (170, 174, 178, 176), (175, 171, 169, 173), (176, 178, 179, 177), (168, 170, 176, 177), (174, 172, 179, 178), (172, 168, 177, 179), (180, 181, 183, 182), (182, 183, 187, 186), (186, 187, 185, 184), (184, 185, 181, 180), (182, 186, 190, 188), (187, 183, 181, 185), (188, 190, 191, 189), (180, 182, 188, 189), (186, 184, 191, 190), (184, 180, 189, 191), (192, 193, 195, 194), (194, 195, 199, 198), (198, 199, 197, 196), (196, 197, 193, 192), (194, 198, 202, 200), (199, 195, 193, 197), (200, 202, 203, 201), (192, 194, 200, 201), (198, 196, 203, 202), (196, 192, 201, 203), (204, 205, 207, 206), (206, 207, 211, 210), (210, 211, 209, 208), (208, 209, 205, 204), (206, 210, 214, 212), (211, 207, 205, 209), (212, 214, 215, 213), (204, 206, 212, 213), (210, 208, 215, 214), (208, 204, 213, 215), (216, 217, 219, 218), (218, 219, 223, 222), (222, 223, 221, 220), (220, 221, 217, 216), (218, 222, 226, 224), (223, 219, 217, 221), (224, 226, 227, 225), (216, 218, 224, 225), (222, 220, 227, 226), (220, 216, 225, 227), (228, 229, 231, 230), (230, 231, 235, 234), (234, 235, 233, 232), (232, 233, 229, 228), (230, 234, 238, 236), (235, 231, 229, 233), (236, 238, 239, 237), (228, 230, 236, 237), (234, 232, 239, 238), (232, 228, 237, 239), (240, 241, 243, 242), (242, 243, 247, 246), (246, 247, 245, 244), (244, 245, 241, 240), (242, 246, 250, 248), (247, 243, 241, 245), (248, 250, 251, 249), (240, 242, 248, 249), (246, 244, 251, 250), (244, 240, 249, 251), (252, 253, 255, 254), (254, 255, 259, 258), (258, 259, 257, 256), (256, 257, 253, 252), (254, 258, 262, 260), (259, 255, 253, 257), (260, 262, 263, 261), (252, 254, 260, 261), (258, 256, 263, 262), (256, 252, 261, 263), (264, 265, 267, 266), (266, 267, 271, 270), (270, 271, 269, 268), (268, 269, 265, 264), (266, 270, 274, 272), (271, 267, 265, 269), (272, 274, 275, 273), (264, 266, 272, 273), (270, 268, 275, 274), (268, 264, 273, 275), (276, 277, 279, 278), (278, 279, 283, 282), (282, 283, 281, 280), (280, 281, 277, 276), (278, 282, 286, 284), (283, 279, 277, 281), (284, 286, 287, 285), (276, 278, 284, 285), (282, 280, 287, 286), (280, 276, 285, 287), (288, 289, 291, 290), (290, 291, 295, 294), (294, 295, 293, 292), (292, 293, 289, 288), (290, 294, 298, 296), (295, 291, 289, 293), (296, 298, 299, 297), (288, 290, 296, 297), (294, 292, 299, 298), (292, 288, 297, 299), (300, 301, 303, 302), (302, 303, 307, 306), (306, 307, 305, 304), (304, 305, 301, 300), (302, 306, 310, 308), (307, 303, 301, 305), (308, 310, 311, 309), (300, 302, 308, 309), (306, 304, 311, 310), (304, 300, 309, 311), (312, 313, 315, 314), (314, 315, 319, 318), (318, 319, 317, 316), (316, 317, 313, 312), (314, 318, 322, 320), (319, 315, 313, 317), (320, 322, 323, 321), (312, 314, 320, 321), (318, 316, 323, 322), (316, 312, 321, 323), (324, 325, 327, 326), (326, 327, 331, 330), (330, 331, 329, 328), (328, 329, 325, 324), (326, 330, 334, 332), (331, 327, 325, 329), (332, 334, 335, 333), (324, 326, 332, 333), (330, 328, 335, 334), (328, 324, 333, 335), (336, 337, 339, 338), (338, 339, 343, 342), (342, 343, 341, 340), (340, 341, 337, 336), (338, 342, 346, 344), (343, 339, 337, 341), (344, 346, 347, 345), (336, 338, 344, 345), (342, 340, 347, 346), (340, 336, 345, 347), (348, 349, 351, 350), (350, 351, 355, 354), (354, 355, 353, 352), (352, 353, 349, 348), (350, 354, 358, 356), (355, 351, 349, 353), (356, 358, 359, 357), (348, 350, 356, 357), (354, 352, 359, 358), (352, 348, 357, 359), (360, 361, 363, 362), (362, 363, 367, 366), (366, 367, 365, 364), (364, 365, 361, 360), (362, 366, 370, 368), (367, 363, 361, 365), (368, 370, 371, 369), (360, 362, 368, 369), (366, 364, 371, 370), (364, 360, 369, 371), (372, 373, 375, 374), (374, 375, 379, 378), (378, 379, 377, 376), (376, 377, 373, 372), (374, 378, 382, 380), (379, 375, 373, 377), (380, 382, 383, 381), (372, 374, 380, 381), (378, 376, 383, 382), (376, 372, 381, 383), (384, 385, 387, 386), (386, 387, 391, 390), (390, 391, 389, 388), (388, 389, 385, 384), (386, 390, 394, 392), (391, 387, 385, 389), (392, 394, 395, 393), (384, 386, 392, 393), (390, 388, 395, 394), (388, 384, 393, 395), (396, 397, 399, 398), (398, 399, 403, 402), (402, 403, 401, 400), (400, 401, 397, 396), (398, 402, 406, 404), (403, 399, 397, 401), (404, 406, 407, 405), (396, 398, 404, 405), (402, 400, 407, 406), (400, 396, 405, 407), (408, 409, 411, 410), (410, 411, 415, 414), (414, 415, 413, 412), (412, 413, 409, 408), (410, 414, 418, 416), (415, 411, 409, 413), (416, 418, 419, 417), (408, 410, 416, 417), (414, 412, 419, 418), (412, 408, 417, 419), (420, 421, 423, 422), (422, 423, 427, 426), (426, 427, 425, 424), (424, 425, 421, 420), (422, 426, 430, 428), (427, 423, 421, 425), (428, 430, 431, 429), (420, 422, 428, 429), (426, 424, 431, 430), (424, 420, 429, 431), (432, 433, 435, 434), (434, 435, 439, 438), (438, 439, 437, 436), (436, 437, 433, 432), (434, 438, 442, 440), (439, 435, 433, 437), (440, 442, 443, 441), (432, 434, 440, 441), (438, 436, 443, 442), (436, 432, 441, 443), (444, 445, 447, 446), (446, 447, 451, 450), (450, 451, 449, 448), (448, 449, 445, 444), (446, 450, 454, 452), (451, 447, 445, 449), (452, 454, 455, 453), (444, 446, 452, 453), (450, 448, 455, 454), (448, 444, 453, 455), (456, 457, 459, 458), (458, 459, 463, 462), (462, 463, 461, 460), (460, 461, 457, 456), (458, 462, 466, 464), (463, 459, 457, 461), (464, 466, 467, 465), (456, 458, 464, 465), (462, 460, 467, 466), (460, 456, 465, 467), (468, 469, 471, 470), (470, 471, 475, 474), (474, 475, 473, 472), (472, 473, 469, 468), (470, 474, 478, 476), (475, 471, 469, 473), (476, 478, 479, 477), (468, 470, 476, 477), (474, 472, 479, 478), (472, 468, 477, 479), (480, 481, 483, 482), (482, 483, 487, 486), (486, 487, 485, 484), (484, 485, 481, 480), (482, 486, 490, 488), (487, 483, 481, 485), (488, 490, 491, 489), (480, 482, 488, 489), (486, 484, 491, 490), (484, 480, 489, 491), (492, 493, 495, 494), (494, 495, 499, 498), (498, 499, 497, 496), (496, 497, 493, 492), (494, 498, 502, 500), (499, 495, 493, 497), (500, 502, 503, 501), (492, 494, 500, 501), (498, 496, 503, 502), (496, 492, 501, 503), (504, 505, 507, 506), (506, 507, 511, 510), (510, 511, 509, 508), (508, 509, 505, 504), (506, 510, 514, 512), (511, 507, 505, 509), (512, 514, 515, 513), (504, 506, 512, 513), (510, 508, 515, 514), (508, 504, 513, 515), (516, 517, 519, 518), (518, 519, 523, 522), (522, 523, 521, 520), (520, 521, 517, 516), (518, 522, 526, 524), (523, 519, 517, 521), (524, 526, 527, 525), (516, 518, 524, 525), (522, 520, 527, 526), (520, 516, 525, 527), (528, 529, 531, 530), (530, 531, 535, 534), (534, 535, 533, 532), (532, 533, 529, 528), (530, 534, 538, 536), (535, 531, 529, 533), (536, 538, 539, 537), (528, 530, 536, 537), (534, 532, 539, 538), (532, 528, 537, 539), (540, 541, 543, 542), (542, 543, 547, 546), (546, 547, 545, 544), (544, 545, 541, 540), (542, 546, 550, 548), (547, 543, 541, 545), (548, 550, 551, 549), (540, 542, 548, 549), (546, 544, 551, 550), (544, 540, 549, 551), (552, 553, 555, 554), (554, 555, 559, 558), (558, 559, 557, 556), (556, 557, 553, 552), (554, 558, 562, 560), (559, 555, 553, 557), (560, 562, 563, 561), (552, 554, 560, 561), (558, 556, 563, 562), (556, 552, 561, 563), (564, 565, 567, 566), (566, 567, 571, 570), (570, 571, 569, 568), (568, 569, 565, 564), (566, 570, 574, 572), (571, 567, 565, 569), (572, 574, 575, 573), (564, 566, 572, 573), (570, 568, 575, 574), (568, 564, 573, 575), (576, 577, 579, 578), (578, 579, 583, 582), (582, 583, 581, 580), (580, 581, 577, 576), (578, 582, 586, 584), (583, 579, 577, 581), (584, 586, 587, 585), (576, 578, 584, 585), (582, 580, 587, 586), (580, 576, 585, 587), (588, 589, 591, 590), (590, 591, 595, 594), (594, 595, 593, 592), (592, 593, 589, 588), (590, 594, 598, 596), (595, 591, 589, 593), (596, 598, 599, 597), (588, 590, 596, 597), (594, 592, 599, 598), (592, 588, 597, 599), (600, 601, 603, 602), (602, 603, 607, 606), (606, 607, 605, 604), (604, 605, 601, 600), (602, 606, 610, 608), (607, 603, 601, 605), (608, 610, 611, 609), (600, 602, 608, 609), (606, 604, 611, 610), (604, 600, 609, 611), (612, 619, 630, 618), (612, 620, 631, 619), (612, 621, 633, 620), (612, 618, 632, 621), (613, 621, 632, 622), (613, 623, 633, 621), (613, 624, 637, 623), (613, 622, 636, 624), (614, 624, 636, 625), (614, 626, 637, 624), (614, 627, 635, 626), (614, 625, 634, 627), (615, 627, 634, 628), (615, 629, 635, 627), (615, 619, 631, 629), (615, 628, 630, 619), (616, 622, 632, 618), (616, 625, 636, 622), (616, 628, 634, 625), (616, 618, 630, 628), (617, 623, 637, 626), (617, 620, 633, 623), (617, 629, 631, 620), (617, 626, 635, 629), (638, 645, 656, 644), (638, 646, 657, 645), (638, 647, 659, 646), (638, 644, 658, 647), (639, 647, 658, 648), (639, 649, 659, 647), (639, 650, 663, 649), (639, 648, 662, 650), (640, 650, 662, 651), (640, 652, 663, 650), (640, 653, 661, 652), (640, 651, 660, 653), (641, 653, 660, 654), (641, 655, 661, 653), (641, 645, 657, 655), (641, 654, 656, 645), (642, 648, 658, 644), (642, 651, 662, 648), (642, 654, 660, 651), (642, 644, 656, 654), (643, 649, 663, 652), (643, 646, 659, 649), (643, 655, 657, 646), (643, 652, 661, 655), (664, 671, 682, 670), (664, 672, 683, 671), (664, 673, 685, 672), (664, 670, 684, 673), (665, 673, 684, 674), (665, 675, 685, 673), (665, 676, 689, 675), (665, 674, 688, 676), (666, 676, 688, 677), (666, 678, 689, 676), (666, 679, 687, 678), (666, 677, 686, 679), (667, 679, 686, 680), (667, 681, 687, 679), (667, 671, 683, 681), (667, 680, 682, 671), (668, 674, 684, 670), (668, 677, 688, 674), (668, 680, 686, 677), (668, 670, 682, 680), (669, 675, 689, 678), (669, 672, 685, 675), (669, 681, 683, 672), (669, 678, 687, 681), (690, 697, 708, 696), (690, 698, 709, 697), (690, 699, 711, 698), (690, 696, 710, 699), (691, 699, 710, 700), (691, 701, 711, 699), (691, 702, 715, 701), (691, 700, 714, 702), (692, 702, 714, 703), (692, 704, 715, 702), (692, 705, 713, 704), (692, 703, 712, 705), (693, 705, 712, 706), (693, 707, 713, 705), (693, 697, 709, 707), (693, 706, 708, 697), (694, 700, 710, 696), (694, 703, 714, 700), (694, 706, 712, 703), (694, 696, 708, 706), (695, 701, 715, 704), (695, 698, 711, 701), (695, 707, 709, 698), (695, 704, 713, 707), (716, 723, 734, 722), (716, 724, 735, 723), (716, 725, 737, 724), (716, 722, 736, 725), (717, 725, 736, 726), (717, 727, 737, 725), (717, 728, 741, 727), (717, 726, 740, 728), (718, 728, 740, 729), (718, 730, 741, 728), (718, 731, 739, 730), (718, 729, 738, 731), (719, 731, 738, 732), (719, 733, 739, 731), (719, 723, 735, 733), (719, 732, 734, 723), (720, 726, 736, 722), (720, 729, 740, 726), (720, 732, 738, 729), (720, 722, 734, 732), (721, 727, 741, 730), (721, 724, 737, 727), (721, 733, 735, 724), (721, 730, 739, 733), (742, 749, 760, 748), (742, 750, 761, 749), (742, 751, 763, 750), (742, 748, 762, 751), (743, 751, 762, 752), (743, 753, 763, 751), (743, 754, 767, 753), (743, 752, 766, 754), (744, 754, 766, 755), (744, 756, 767, 754), (744, 757, 765, 756), (744, 755, 764, 757), (745, 757, 764, 758), (745, 759, 765, 757), (745, 749, 761, 759), (745, 758, 760, 749), (746, 752, 762, 748), (746, 755, 766, 752), (746, 758, 764, 755), (746, 748, 760, 758), (747, 753, 767, 756), (747, 750, 763, 753), (747, 759, 761, 750), (747, 756, 765, 759), (768, 775, 786, 774), (768, 776, 787, 775), (768, 777, 789, 776), (768, 774, 788, 777), (769, 777, 788, 778), (769, 779, 789, 777), (769, 780, 793, 779), (769, 778, 792, 780), (770, 780, 792, 781), (770, 782, 793, 780), (770, 783, 791, 782), (770, 781, 790, 783), (771, 783, 790, 784), (771, 785, 791, 783), (771, 775, 787, 785), (771, 784, 786, 775), (772, 778, 788, 774), (772, 781, 792, 778), (772, 784, 790, 781), (772, 774, 786, 784), (773, 779, 793, 782), (773, 776, 789, 779), (773, 785, 787, 776), (773, 782, 791, 785), (794, 801, 812, 800), (794, 802, 813, 801), (794, 803, 815, 802), (794, 800, 814, 803), (795, 803, 814, 804), (795, 805, 815, 803), (795, 806, 819, 805), (795, 804, 818, 806), (796, 806, 818, 807), (796, 808, 819, 806), (796, 809, 817, 808), (796, 807, 816, 809), (797, 809, 816, 810), (797, 811, 817, 809), (797, 801, 813, 811), (797, 810, 812, 801), (798, 804, 814, 800), (798, 807, 818, 804), (798, 810, 816, 807), (798, 800, 812, 810), (799, 805, 819, 808), (799, 802, 815, 805), (799, 811, 813, 802), (799, 808, 817, 811), (820, 827, 838, 826), (820, 828, 839, 827), (820, 829, 841, 828), (820, 826, 840, 829), (821, 829, 840, 830), (821, 831, 841, 829), (821, 832, 845, 831), (821, 830, 844, 832), (822, 832, 844, 833), (822, 834, 845, 832), (822, 835, 843, 834), (822, 833, 842, 835), (823, 835, 842, 836), (823, 837, 843, 835), (823, 827, 839, 837), (823, 836, 838, 827), (824, 830, 840, 826), (824, 833, 844, 830), (824, 836, 842, 833), (824, 826, 838, 836), (825, 831, 845, 834), (825, 828, 841, 831), (825, 837, 839, 828), (825, 834, 843, 837), (846, 853, 864, 852), (846, 854, 865, 853), (846, 855, 867, 854), (846, 852, 866, 855), (847, 855, 866, 856), (847, 857, 867, 855), (847, 858, 871, 857), (847, 856, 870, 858), (848, 858, 870, 859), (848, 860, 871, 858), (848, 861, 869, 860), (848, 859, 868, 861), (849, 861, 868, 862), (849, 863, 869, 861), (849, 853, 865, 863), (849, 862, 864, 853), (850, 856, 866, 852), (850, 859, 870, 856), (850, 862, 868, 859), (850, 852, 864, 862), (851, 857, 871, 860), (851, 854, 867, 857), (851, 863, 865, 854), (851, 860, 869, 863), (872, 879, 890, 878), (872, 880, 891, 879), (872, 881, 893, 880), (872, 878, 892, 881), (873, 881, 892, 882), (873, 883, 893, 881), (873, 884, 897, 883), (873, 882, 896, 884), (874, 884, 896, 885), (874, 886, 897, 884), (874, 887, 895, 886), (874, 885, 894, 887), (875, 887, 894, 888), (875, 889, 895, 887), (875, 879, 891, 889), (875, 888, 890, 879), (876, 882, 892, 878), (876, 885, 896, 882), (876, 888, 894, 885), (876, 878, 890, 888), (877, 883, 897, 886), (877, 880, 893, 883), (877, 889, 891, 880), (877, 886, 895, 889), (898, 905, 916, 904), (898, 906, 917, 905), (898, 907, 919, 906), (898, 904, 918, 907), (899, 907, 918, 908), (899, 909, 919, 907), (899, 910, 923, 909), (899, 908, 922, 910), (900, 910, 922, 911), (900, 912, 923, 910), (900, 913, 921, 912), (900, 911, 920, 913), (901, 913, 920, 914), (901, 915, 921, 913), (901, 905, 917, 915), (901, 914, 916, 905), (902, 908, 918, 904), (902, 911, 922, 908), (902, 914, 920, 911), (902, 904, 916, 914), (903, 909, 923, 912), (903, 906, 919, 909), (903, 915, 917, 906), (903, 912, 921, 915)])
me_cube_011.polygons.foreach_set('material_index', [0, 0, 0, 0, 0, 0, 0, 0, 0, 0, 0, 0, 0, 0, 0, 0, 0, 0, 0, 0, 0, 0, 0, 0, 0, 0, 0, 0, 0, 0, 1, 1, 1, 1, 1, 1, 1, 1, 1, 1, 0, 0, 0, 0, 0, 0, 0, 0, 0, 0, 1, 1, 1, 1, 1, 1, 1, 1, 1, 1, 0, 0, 0, 0, 0, 0, 0, 0, 0, 0, 1, 1, 1, 1, 1, 1, 1, 1, 1, 1, 0, 0, 0, 0, 0, 0, 0, 0, 0, 0, 0, 0, 0, 0, 0, 0, 0, 0, 0, 0, 1, 1, 1, 1, 1, 1, 1, 1, 1, 1, 0, 0, 0, 0, 0, 0, 0, 0, 0, 0, 0, 0, 0, 0, 0, 0, 0, 0, 0, 0, 1, 1, 1, 1, 1, 1, 1, 1, 1, 1, 1, 1, 1, 1, 1, 1, 1, 1, 1, 1, 0, 0, 0, 0, 0, 0, 0, 0, 0, 0, 1, 1, 1, 1, 1, 1, 1, 1, 1, 1, 0, 0, 0, 0, 0, 0, 0, 0, 0, 0, 0, 0, 0, 0, 0, 0, 0, 0, 0, 0, 1, 1, 1, 1, 1, 1, 1, 1, 1, 1, 1, 1, 1, 1, 1, 1, 1, 1, 1, 1, 0, 0, 0, 0, 0, 0, 0, 0, 0, 0, 0, 0, 0, 0, 0, 0, 0, 0, 0, 0, 1, 1, 1, 1, 1, 1, 1, 1, 1, 1, 0, 0, 0, 0, 0, 0, 0, 0, 0, 0, 1, 1, 1, 1, 1, 1, 1, 1, 1, 1, 0, 0, 0, 0, 0, 0, 0, 0, 0, 0, 0, 0, 0, 0, 0, 0, 0, 0, 0, 0, 1, 1, 1, 1, 1, 1, 1, 1, 1, 1, 0, 0, 0, 0, 0, 0, 0, 0, 0, 0, 1, 1, 1, 1, 1, 1, 1, 1, 1, 1, 0, 0, 0, 0, 0, 0, 0, 0, 0, 0, 0, 0, 0, 0, 0, 0, 0, 0, 0, 0, 0, 0, 0, 0, 0, 0, 0, 0, 0, 0, 1, 1, 1, 1, 1, 1, 1, 1, 1, 1, 1, 1, 1, 1, 1, 1, 1, 1, 1, 1, 0, 0, 0, 0, 0, 0, 0, 0, 0, 0, 0, 0, 0, 0, 0, 0, 0, 0, 0, 0, 0, 0, 0, 0, 0, 0, 0, 0, 0, 0, 0, 0, 0, 0, 0, 0, 0, 0, 0, 0, 0, 0, 0, 0, 0, 0, 0, 0, 0, 0, 0, 0, 0, 0, 0, 0, 0, 0, 0, 0, 1, 1, 1, 1, 1, 1, 1, 1, 1, 1, 1, 1, 1, 1, 1, 1, 1, 1, 1, 1, 0, 0, 0, 0, 0, 0, 0, 0, 0, 0, 0, 0, 0, 0, 0, 0, 0, 0, 0, 0, 0, 0, 0, 0, 0, 0, 0, 0, 0, 0, 0, 0, 0, 0, 0, 0, 0, 0, 0, 0, 0, 0, 0, 0, 0, 0, 0, 0, 0, 0, 1, 1, 1, 1, 1, 1, 1, 1, 1, 1, 1, 1, 1, 1, 1, 1, 1, 1, 1, 1, 2, 2, 2, 2, 2, 2, 2, 2, 2, 2, 2, 2, 2, 2, 2, 2, 2, 2, 2, 2, 2, 2, 2, 2, 2, 2, 2, 2, 2, 2, 2, 2, 2, 2, 2, 2, 2, 2, 2, 2, 2, 2, 2, 2, 2, 2, 2, 2, 3, 3, 3, 3, 3, 3, 3, 3, 3, 3, 3, 3, 3, 3, 3, 3, 3, 3, 3, 3, 3, 3, 3, 3, 3, 3, 3, 3, 3, 3, 3, 3, 3, 3, 3, 3, 3, 3, 3, 3, 3, 3, 3, 3, 3, 3, 3, 3, 2, 2, 2, 2, 2, 2, 2, 2, 2, 2, 2, 2, 2, 2, 2, 2, 2, 2, 2, 2, 2, 2, 2, 2, 3, 3, 3, 3, 3, 3, 3, 3, 3, 3, 3, 3, 3, 3, 3, 3, 3, 3, 3, 3, 3, 3, 3, 3, 2, 2, 2, 2, 2, 2, 2, 2, 2, 2, 2, 2, 2, 2, 2, 2, 2, 2, 2, 2, 2, 2, 2, 2, 2, 2, 2, 2, 2, 2, 2, 2, 2, 2, 2, 2, 2, 2, 2, 2, 2, 2, 2, 2, 2, 2, 2, 2, 2, 2, 2, 2, 2, 2, 2, 2, 2, 2, 2, 2, 2, 2, 2, 2, 2, 2, 2, 2, 2, 2, 2, 2, 3, 3, 3, 3, 3, 3, 3, 3, 3, 3, 3, 3, 3, 3, 3, 3, 3, 3, 3, 3, 3, 3, 3, 3, 2, 2, 2, 2, 2, 2, 2, 2, 2, 2, 2, 2, 2, 2, 2, 2, 2, 2, 2, 2, 2, 2, 2, 2, 3, 3, 3, 3, 3, 3, 3, 3, 3, 3, 3, 3, 3, 3, 3, 3, 3, 3, 3, 3, 3, 3, 3, 3])
me_cube_011.materials.append(mat_grass_001)
me_cube_011.materials.append(mat_grass_002)
me_cube_011.materials.append(mat_rock1)
me_cube_011.materials.append(mat_rock2)
me_cube_011.use_remesh_preserve_volume = False
me_cube_011.use_remesh_preserve_attributes = False
me_cube_011.use_mirror_vertex_groups = False
me_cube_011.update()

# ---- objects
ob_cube_011 = bpy.data.objects.new('Cube.011', me_cube_011)

# ---- transforms, parenting, visibility, modifiers, constraints
ob_cube_011.location = (0.0, 0.0, 0.0)
ob_cube_011.rotation_euler = (0.0, -0.0, -1.052)
ob_cube_011.scale = (-0.05373, -0.05373, -0.02985)
ob_cube_011.lineart.crease_threshold = 0.0

# ---- collection membership
col_collection_1.objects.link(ob_cube_011)

# ---- scene / render settings (as saved in the file)
scene.frame_start = 1; scene.frame_end = 250; scene.frame_set(0)
scene.render.engine = 'BLENDER_EEVEE_NEXT'
scene.render.resolution_percentage = 50
scene.render.dither_intensity = 0.0
scene.cycles.use_denoising = False
scene.cycles.samples = 128
scene.cycles.sampling_pattern = 'TABULATED_SOBOL'
scene.cycles.use_adaptive_sampling = False
scene.cycles.use_light_tree = False
scene.cycles.blur_glossy = 0.0
scene.cycles.sample_clamp_indirect = 0.0
scene.view_settings.view_transform = 'Standard'
bpy.context.view_layer.update()

# ---- added for rendering (the .blend has no active camera and no usable light): camera, sun
cam_auto = bpy.data.cameras.new('AutoCamera')
cam_auto.lens = 50.0
cam_auto.sensor_width = 36.0
cam_auto.clip_end = 1000.0
ob_auto_camera = bpy.data.objects.new('AutoCamera', cam_auto)
scene.collection.objects.link(ob_auto_camera)
ob_auto_camera.location = (5.54744, -6.42848, 4.4741)
ob_auto_camera.rotation_euler = (1.09748, -7.21219e-08, 0.694738)
scene.camera = ob_auto_camera
light_auto_sun = bpy.data.lights.new('AutoSun', 'SUN')
light_auto_sun.energy = 3.0
light_auto_sun.angle = 0.0523599
ob_auto_sun = bpy.data.objects.new('AutoSun', light_auto_sun)
scene.collection.objects.link(ob_auto_sun)
ob_auto_sun.rotation_euler = (0.872665, 0.174533, 0.523599)
bpy.context.view_layer.update()
